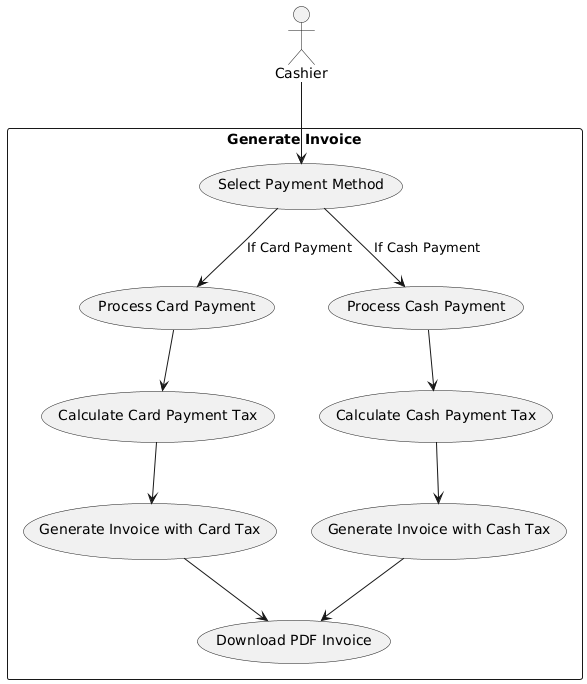

The diagram above was rendered by PlantUML. Its source (embedded in the PNG):
@startuml
actor Cashier

rectangle "Generate Invoice" {
    Cashier --> (Select Payment Method)
    (Select Payment Method) --> (Process Card Payment) : If Card Payment
    (Select Payment Method) --> (Process Cash Payment) : If Cash Payment
    
    (Process Card Payment) --> (Calculate Card Payment Tax)
    (Process Cash Payment) --> (Calculate Cash Payment Tax)
    
    (Calculate Card Payment Tax) --> (Generate Invoice with Card Tax)
    (Calculate Cash Payment Tax) --> (Generate Invoice with Cash Tax)
    
    (Generate Invoice with Card Tax) --> (Download PDF Invoice)
    (Generate Invoice with Cash Tax) --> (Download PDF Invoice)
}
@enduml